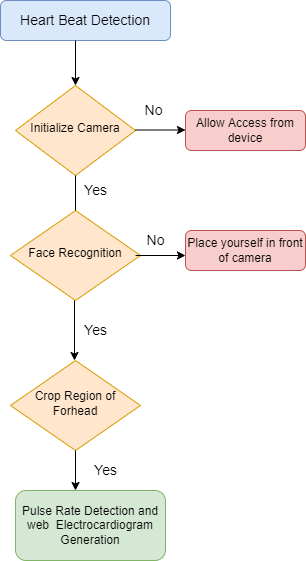

The diagram above was exported from draw.io. Its source (the exported page's mxGraphModel, read from the mxfile embedded in the PNG):
<mxGraphModel dx="782" dy="428" grid="1" gridSize="10" guides="1" tooltips="1" connect="1" arrows="1" fold="1" page="1" pageScale="1" pageWidth="827" pageHeight="1169" math="0" shadow="0">
  <root>
    <mxCell id="WIyWlLk6GJQsqaUBKTNV-0" />
    <mxCell id="WIyWlLk6GJQsqaUBKTNV-1" parent="WIyWlLk6GJQsqaUBKTNV-0" />
    <mxCell id="WIyWlLk6GJQsqaUBKTNV-3" value="&lt;font style=&quot;font-size: 14px;&quot;&gt;Heart Beat Detection&lt;/font&gt;" style="rounded=1;whiteSpace=wrap;html=1;fontSize=12;glass=0;strokeWidth=1;shadow=0;fillColor=#dae8fc;strokeColor=#6c8ebf;" parent="WIyWlLk6GJQsqaUBKTNV-1" vertex="1">
      <mxGeometry x="135" y="80" width="170" height="40" as="geometry" />
    </mxCell>
    <mxCell id="WIyWlLk6GJQsqaUBKTNV-7" value="Allow Access from device" style="rounded=1;whiteSpace=wrap;html=1;fontSize=12;glass=0;strokeWidth=1;shadow=0;fillColor=#f8cecc;strokeColor=#b85450;" parent="WIyWlLk6GJQsqaUBKTNV-1" vertex="1">
      <mxGeometry x="320" y="190" width="120" height="40" as="geometry" />
    </mxCell>
    <mxCell id="WIyWlLk6GJQsqaUBKTNV-10" value="Face Recognition&lt;br&gt;" style="rhombus;whiteSpace=wrap;html=1;shadow=0;fontFamily=Helvetica;fontSize=12;align=center;strokeWidth=1;spacing=6;spacingTop=-4;fillColor=#ffe6cc;strokeColor=#d79b00;" parent="WIyWlLk6GJQsqaUBKTNV-1" vertex="1">
      <mxGeometry x="145" y="290" width="130" height="90" as="geometry" />
    </mxCell>
    <mxCell id="WIyWlLk6GJQsqaUBKTNV-11" value="Pulse Rate Detection and web&amp;nbsp; Electrocardiogram Generation" style="rounded=1;whiteSpace=wrap;html=1;fontSize=12;glass=0;strokeWidth=1;shadow=0;fillColor=#d5e8d4;strokeColor=#82b366;" parent="WIyWlLk6GJQsqaUBKTNV-1" vertex="1">
      <mxGeometry x="150" y="570" width="150" height="70" as="geometry" />
    </mxCell>
    <mxCell id="WIyWlLk6GJQsqaUBKTNV-12" value="Place yourself in front of camera" style="rounded=1;whiteSpace=wrap;html=1;fontSize=12;glass=0;strokeWidth=1;shadow=0;fillColor=#f8cecc;strokeColor=#b85450;" parent="WIyWlLk6GJQsqaUBKTNV-1" vertex="1">
      <mxGeometry x="320" y="310" width="120" height="40" as="geometry" />
    </mxCell>
    <mxCell id="5XgCjJmqsMMYpg2731Pi-3" value="" style="endArrow=none;html=1;rounded=0;fontSize=14;startArrow=none;" edge="1" parent="WIyWlLk6GJQsqaUBKTNV-1" source="WIyWlLk6GJQsqaUBKTNV-6">
      <mxGeometry width="50" height="50" relative="1" as="geometry">
        <mxPoint x="210" y="290" as="sourcePoint" />
        <mxPoint x="209.5" y="230" as="targetPoint" />
      </mxGeometry>
    </mxCell>
    <mxCell id="WIyWlLk6GJQsqaUBKTNV-6" value="Initialize Camera" style="rhombus;whiteSpace=wrap;html=1;shadow=0;fontFamily=Helvetica;fontSize=12;align=center;strokeWidth=1;spacing=6;spacingTop=-4;fillColor=#ffe6cc;strokeColor=#d79b00;" parent="WIyWlLk6GJQsqaUBKTNV-1" vertex="1">
      <mxGeometry x="150" y="165" width="120" height="90" as="geometry" />
    </mxCell>
    <mxCell id="5XgCjJmqsMMYpg2731Pi-4" value="" style="endArrow=none;html=1;rounded=0;fontSize=14;" edge="1" parent="WIyWlLk6GJQsqaUBKTNV-1" target="WIyWlLk6GJQsqaUBKTNV-6">
      <mxGeometry width="50" height="50" relative="1" as="geometry">
        <mxPoint x="210" y="290" as="sourcePoint" />
        <mxPoint x="209.5" y="230" as="targetPoint" />
      </mxGeometry>
    </mxCell>
    <mxCell id="5XgCjJmqsMMYpg2731Pi-5" value="" style="endArrow=classic;html=1;rounded=0;fontSize=14;" edge="1" parent="WIyWlLk6GJQsqaUBKTNV-1">
      <mxGeometry width="50" height="50" relative="1" as="geometry">
        <mxPoint x="270" y="209.5" as="sourcePoint" />
        <mxPoint x="320" y="209.5" as="targetPoint" />
      </mxGeometry>
    </mxCell>
    <mxCell id="5XgCjJmqsMMYpg2731Pi-7" value="" style="endArrow=classic;html=1;rounded=0;fontSize=14;entryX=0.5;entryY=0;entryDx=0;entryDy=0;" edge="1" parent="WIyWlLk6GJQsqaUBKTNV-1" target="WIyWlLk6GJQsqaUBKTNV-6">
      <mxGeometry width="50" height="50" relative="1" as="geometry">
        <mxPoint x="210" y="120" as="sourcePoint" />
        <mxPoint x="430" y="100" as="targetPoint" />
        <Array as="points" />
      </mxGeometry>
    </mxCell>
    <mxCell id="5XgCjJmqsMMYpg2731Pi-8" value="No&amp;nbsp;" style="text;html=1;align=center;verticalAlign=middle;resizable=0;points=[];autosize=1;strokeColor=none;fillColor=none;fontSize=14;" vertex="1" parent="WIyWlLk6GJQsqaUBKTNV-1">
      <mxGeometry x="270" y="180" width="40" height="20" as="geometry" />
    </mxCell>
    <mxCell id="5XgCjJmqsMMYpg2731Pi-10" value="Yes" style="text;html=1;align=center;verticalAlign=middle;resizable=0;points=[];autosize=1;strokeColor=none;fillColor=none;fontSize=14;" vertex="1" parent="WIyWlLk6GJQsqaUBKTNV-1">
      <mxGeometry x="210" y="260" width="40" height="20" as="geometry" />
    </mxCell>
    <mxCell id="5XgCjJmqsMMYpg2731Pi-11" value="" style="endArrow=classic;html=1;rounded=0;fontSize=14;exitX=0.962;exitY=0.5;exitDx=0;exitDy=0;exitPerimeter=0;" edge="1" parent="WIyWlLk6GJQsqaUBKTNV-1" source="WIyWlLk6GJQsqaUBKTNV-10">
      <mxGeometry width="50" height="50" relative="1" as="geometry">
        <mxPoint x="280" y="335" as="sourcePoint" />
        <mxPoint x="320" y="335" as="targetPoint" />
      </mxGeometry>
    </mxCell>
    <mxCell id="5XgCjJmqsMMYpg2731Pi-13" value="No" style="text;html=1;align=center;verticalAlign=middle;resizable=0;points=[];autosize=1;strokeColor=none;fillColor=none;fontSize=14;" vertex="1" parent="WIyWlLk6GJQsqaUBKTNV-1">
      <mxGeometry x="275" y="310" width="30" height="20" as="geometry" />
    </mxCell>
    <mxCell id="5XgCjJmqsMMYpg2731Pi-14" value="" style="endArrow=classic;html=1;rounded=0;fontSize=14;" edge="1" parent="WIyWlLk6GJQsqaUBKTNV-1">
      <mxGeometry width="50" height="50" relative="1" as="geometry">
        <mxPoint x="209" y="380" as="sourcePoint" />
        <mxPoint x="209" y="440" as="targetPoint" />
      </mxGeometry>
    </mxCell>
    <mxCell id="5XgCjJmqsMMYpg2731Pi-17" value="Crop Region of Forhead" style="rhombus;whiteSpace=wrap;html=1;shadow=0;fontFamily=Helvetica;fontSize=12;align=center;strokeWidth=1;spacing=6;spacingTop=-4;fillColor=#ffe6cc;strokeColor=#d79b00;" vertex="1" parent="WIyWlLk6GJQsqaUBKTNV-1">
      <mxGeometry x="145" y="440" width="130" height="90" as="geometry" />
    </mxCell>
    <mxCell id="5XgCjJmqsMMYpg2731Pi-19" value="" style="endArrow=classic;html=1;rounded=0;fontSize=14;" edge="1" parent="WIyWlLk6GJQsqaUBKTNV-1">
      <mxGeometry width="50" height="50" relative="1" as="geometry">
        <mxPoint x="210" y="530" as="sourcePoint" />
        <mxPoint x="210" y="570" as="targetPoint" />
      </mxGeometry>
    </mxCell>
    <mxCell id="5XgCjJmqsMMYpg2731Pi-20" value="Yes" style="text;html=1;align=center;verticalAlign=middle;resizable=0;points=[];autosize=1;strokeColor=none;fillColor=none;fontSize=14;" vertex="1" parent="WIyWlLk6GJQsqaUBKTNV-1">
      <mxGeometry x="210" y="400" width="40" height="20" as="geometry" />
    </mxCell>
    <mxCell id="5XgCjJmqsMMYpg2731Pi-21" value="Yes" style="text;html=1;align=center;verticalAlign=middle;resizable=0;points=[];autosize=1;strokeColor=none;fillColor=none;fontSize=14;" vertex="1" parent="WIyWlLk6GJQsqaUBKTNV-1">
      <mxGeometry x="220" y="540" width="40" height="20" as="geometry" />
    </mxCell>
  </root>
</mxGraphModel>